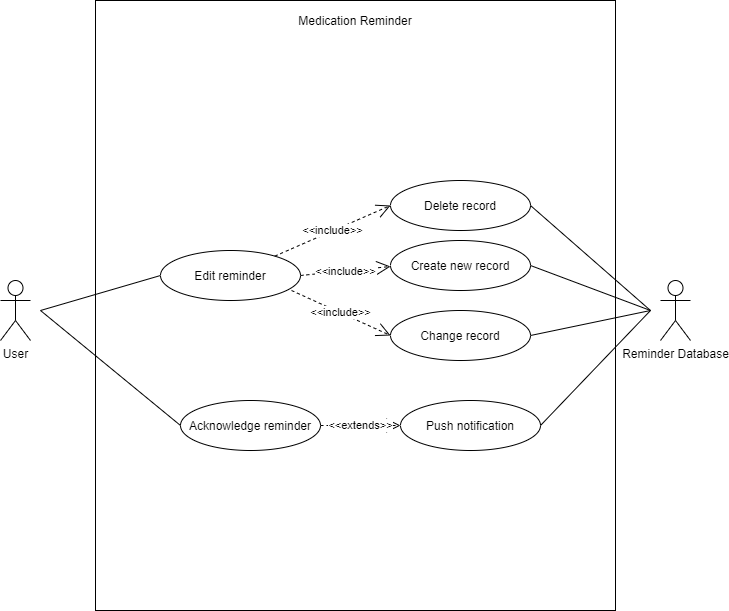

The diagram above was exported from draw.io. Its source (the exported page's mxGraphModel, read from the mxfile embedded in the PNG):
<mxGraphModel dx="1422" dy="772" grid="1" gridSize="10" guides="1" tooltips="1" connect="1" arrows="1" fold="1" page="1" pageScale="1" pageWidth="850" pageHeight="1100" math="0" shadow="0">
  <root>
    <mxCell id="0" />
    <mxCell id="1" parent="0" />
    <mxCell id="BstNtwSlv-giCYGTgVis-2" value="" style="whiteSpace=wrap;html=1;fillColor=none;" parent="1" vertex="1">
      <mxGeometry x="165" y="80" width="520" height="610" as="geometry" />
    </mxCell>
    <mxCell id="82EGVK28PWfHMXeP7i9L-1" value="User" style="shape=umlActor;verticalLabelPosition=bottom;verticalAlign=top;html=1;outlineConnect=0;" parent="1" vertex="1">
      <mxGeometry x="70" y="360" width="30" height="60" as="geometry" />
    </mxCell>
    <mxCell id="BstNtwSlv-giCYGTgVis-3" value="Medication Reminder" style="text;html=1;strokeColor=none;fillColor=none;align=center;verticalAlign=middle;whiteSpace=wrap;rounded=0;" parent="1" vertex="1">
      <mxGeometry x="335" y="90" width="180" height="20" as="geometry" />
    </mxCell>
    <mxCell id="BstNtwSlv-giCYGTgVis-5" value="Reminder Database&lt;br&gt;" style="shape=umlActor;verticalLabelPosition=bottom;verticalAlign=top;html=1;outlineConnect=0;" parent="1" vertex="1">
      <mxGeometry x="730" y="360" width="30" height="60" as="geometry" />
    </mxCell>
    <mxCell id="BstNtwSlv-giCYGTgVis-10" value="" style="endArrow=none;html=1;entryX=0;entryY=0.5;entryDx=0;entryDy=0;" parent="1" target="BstNtwSlv-giCYGTgVis-16" edge="1">
      <mxGeometry width="50" height="50" relative="1" as="geometry">
        <mxPoint x="110" y="390" as="sourcePoint" />
        <mxPoint x="250" y="345" as="targetPoint" />
      </mxGeometry>
    </mxCell>
    <mxCell id="BstNtwSlv-giCYGTgVis-13" value="Acknowledge reminder" style="ellipse;whiteSpace=wrap;html=1;" parent="1" vertex="1">
      <mxGeometry x="250" y="480" width="140" height="50" as="geometry" />
    </mxCell>
    <mxCell id="BstNtwSlv-giCYGTgVis-15" value="Create new record" style="ellipse;whiteSpace=wrap;html=1;" parent="1" vertex="1">
      <mxGeometry x="460" y="320" width="140" height="50" as="geometry" />
    </mxCell>
    <mxCell id="BstNtwSlv-giCYGTgVis-16" value="Edit reminder" style="ellipse;whiteSpace=wrap;html=1;" parent="1" vertex="1">
      <mxGeometry x="230" y="330" width="140" height="50" as="geometry" />
    </mxCell>
    <mxCell id="BstNtwSlv-giCYGTgVis-17" value="Change record" style="ellipse;whiteSpace=wrap;html=1;" parent="1" vertex="1">
      <mxGeometry x="460" y="390" width="140" height="50" as="geometry" />
    </mxCell>
    <mxCell id="BstNtwSlv-giCYGTgVis-18" value="Delete record" style="ellipse;whiteSpace=wrap;html=1;" parent="1" vertex="1">
      <mxGeometry x="460" y="260" width="140" height="50" as="geometry" />
    </mxCell>
    <mxCell id="BstNtwSlv-giCYGTgVis-20" value="Push notification" style="ellipse;whiteSpace=wrap;html=1;" parent="1" vertex="1">
      <mxGeometry x="470" y="480" width="140" height="50" as="geometry" />
    </mxCell>
    <mxCell id="BstNtwSlv-giCYGTgVis-24" value="" style="endArrow=none;html=1;entryX=0;entryY=0.5;entryDx=0;entryDy=0;" parent="1" target="BstNtwSlv-giCYGTgVis-13" edge="1">
      <mxGeometry width="50" height="50" relative="1" as="geometry">
        <mxPoint x="110" y="390" as="sourcePoint" />
        <mxPoint x="290" y="260" as="targetPoint" />
      </mxGeometry>
    </mxCell>
    <mxCell id="BstNtwSlv-giCYGTgVis-25" value="&amp;lt;&amp;lt;include&amp;gt;&amp;gt;" style="endArrow=open;endSize=12;dashed=1;html=1;entryX=0;entryY=0.5;entryDx=0;entryDy=0;" parent="1" source="BstNtwSlv-giCYGTgVis-16" target="BstNtwSlv-giCYGTgVis-18" edge="1">
      <mxGeometry width="160" relative="1" as="geometry">
        <mxPoint x="440" y="220" as="sourcePoint" />
        <mxPoint x="400" y="300" as="targetPoint" />
      </mxGeometry>
    </mxCell>
    <mxCell id="BstNtwSlv-giCYGTgVis-26" value="&amp;lt;&amp;lt;include&amp;gt;&amp;gt;" style="endArrow=open;endSize=12;dashed=1;html=1;exitX=1;exitY=0.5;exitDx=0;exitDy=0;" parent="1" source="BstNtwSlv-giCYGTgVis-16" edge="1">
      <mxGeometry width="160" relative="1" as="geometry">
        <mxPoint x="354.2663542938585" y="345.6334699964368" as="sourcePoint" />
        <mxPoint x="460" y="346" as="targetPoint" />
      </mxGeometry>
    </mxCell>
    <mxCell id="BstNtwSlv-giCYGTgVis-27" value="&amp;lt;&amp;lt;include&amp;gt;&amp;gt;" style="endArrow=open;endSize=12;dashed=1;html=1;exitX=0.936;exitY=0.8;exitDx=0;exitDy=0;entryX=0;entryY=0.5;entryDx=0;entryDy=0;exitPerimeter=0;" parent="1" source="BstNtwSlv-giCYGTgVis-16" target="BstNtwSlv-giCYGTgVis-17" edge="1">
      <mxGeometry width="160" relative="1" as="geometry">
        <mxPoint x="380" y="365" as="sourcePoint" />
        <mxPoint x="470" y="356" as="targetPoint" />
      </mxGeometry>
    </mxCell>
    <mxCell id="BstNtwSlv-giCYGTgVis-29" value="" style="endArrow=none;html=1;" parent="1" edge="1">
      <mxGeometry width="50" height="50" relative="1" as="geometry">
        <mxPoint x="600" y="285" as="sourcePoint" />
        <mxPoint x="720" y="390" as="targetPoint" />
      </mxGeometry>
    </mxCell>
    <mxCell id="BstNtwSlv-giCYGTgVis-30" value="" style="endArrow=none;html=1;exitX=1;exitY=0.5;exitDx=0;exitDy=0;" parent="1" source="BstNtwSlv-giCYGTgVis-15" edge="1">
      <mxGeometry width="50" height="50" relative="1" as="geometry">
        <mxPoint x="610" y="295" as="sourcePoint" />
        <mxPoint x="720" y="390" as="targetPoint" />
      </mxGeometry>
    </mxCell>
    <mxCell id="BstNtwSlv-giCYGTgVis-31" value="" style="endArrow=none;html=1;exitX=1;exitY=0.5;exitDx=0;exitDy=0;" parent="1" source="BstNtwSlv-giCYGTgVis-17" edge="1">
      <mxGeometry width="50" height="50" relative="1" as="geometry">
        <mxPoint x="600" y="297.5" as="sourcePoint" />
        <mxPoint x="720" y="390" as="targetPoint" />
      </mxGeometry>
    </mxCell>
    <mxCell id="BstNtwSlv-giCYGTgVis-32" value="" style="endArrow=none;html=1;exitX=1;exitY=0.5;exitDx=0;exitDy=0;" parent="1" edge="1">
      <mxGeometry width="50" height="50" relative="1" as="geometry">
        <mxPoint x="610" y="505" as="sourcePoint" />
        <mxPoint x="720" y="390" as="targetPoint" />
      </mxGeometry>
    </mxCell>
    <mxCell id="BstNtwSlv-giCYGTgVis-34" value="&amp;lt;&amp;lt;extends&amp;gt;&amp;gt;" style="endArrow=open;endSize=12;dashed=1;html=1;exitX=1;exitY=0.5;exitDx=0;exitDy=0;entryX=0;entryY=0.5;entryDx=0;entryDy=0;" parent="1" source="BstNtwSlv-giCYGTgVis-13" target="BstNtwSlv-giCYGTgVis-20" edge="1">
      <mxGeometry width="160" relative="1" as="geometry">
        <mxPoint x="389.99999999999994" y="500" as="sourcePoint" />
        <mxPoint x="488.96" y="545" as="targetPoint" />
      </mxGeometry>
    </mxCell>
  </root>
</mxGraphModel>